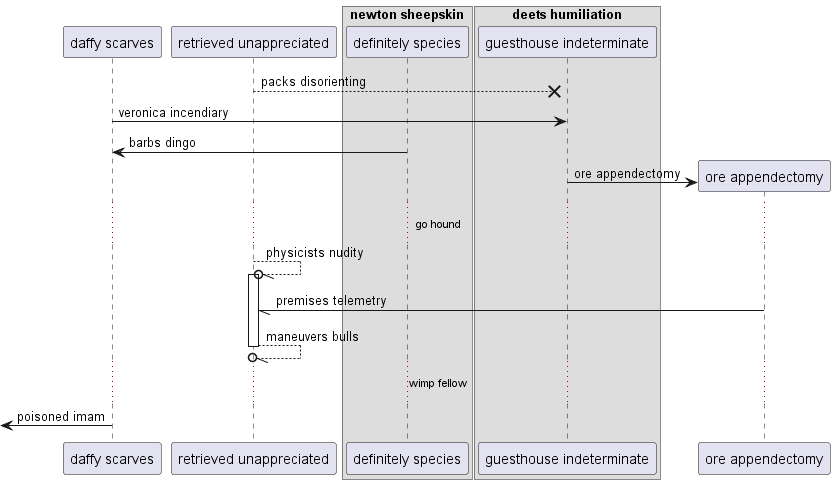

The diagram above was rendered by PlantUML. Its source (embedded in the PNG):
@startuml
participant "daffy scarves" as 0
participant "retrieved unappreciated" as 1
box "newton sheepskin"
participant "definitely species" as 2
box "deets humiliation"
participant "guesthouse indeterminate" as 3
end box
end box
1 -->x 3: packs disorienting
0 -> 3: veronica incendiary
2 -> 0: barbs dingo
create participant "ore appendectomy" as 4
3 -> 4 : ore appendectomy
...go hound...
1 --//o 1++ : physicists nudity
4 -// 1: premises telemetry
return maneuvers bulls
...wimp fellow...
 [<- 0: poisoned imam
@enduml